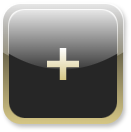

The diagram above was exported from draw.io. Its source (the exported page's mxGraphModel, read from the mxfile embedded in the PNG):
<mxGraphModel dx="2344" dy="438" grid="1" gridSize="10" guides="1" tooltips="1" connect="1" arrows="1" fold="1" page="1" pageScale="1" pageWidth="827" pageHeight="1169" math="0" shadow="0">
  <root>
    <mxCell id="0" />
    <mxCell id="1" parent="0" />
    <mxCell id="2" connectable="0" parent="1" style="group;glass=0;shadow=0;movable=1;resizable=1;rotatable=1;deletable=1;editable=1;locked=0;connectable=1;" value="" vertex="1">
      <mxGeometry height="120" width="120" x="-480" y="3780" as="geometry" />
    </mxCell>
    <mxCell id="3" parent="2" style="rounded=1;whiteSpace=wrap;html=1;gradientColor=#D5C685;gradientDirection=south;fillColor=#262626;strokeColor=none;glass=1;shadow=1;movable=1;resizable=1;rotatable=1;deletable=1;editable=1;locked=0;connectable=1;" value="" vertex="1">
      <mxGeometry height="120" width="120" as="geometry" />
    </mxCell>
    <mxCell id="4" parent="2" style="rounded=1;whiteSpace=wrap;html=1;gradientColor=none;gradientDirection=north;fillColor=#262626;strokeColor=none;glass=1;movable=1;resizable=1;rotatable=1;deletable=1;editable=1;locked=0;connectable=1;" value="" vertex="1">
      <mxGeometry height="108" width="108" x="6" y="6" as="geometry" />
    </mxCell>
    <mxCell id="5" parent="2" style="shape=cross;whiteSpace=wrap;html=1;gradientColor=#D5C685;fillColor=#FFFFFF;strokeColor=none;movable=1;resizable=1;rotatable=1;deletable=1;editable=1;locked=0;connectable=1;" value="" vertex="1">
      <mxGeometry height="32.00000000000001" width="32.00000000000001" x="44.00000000000001" y="44.00000000000001" as="geometry" />
    </mxCell>
  </root>
</mxGraphModel>